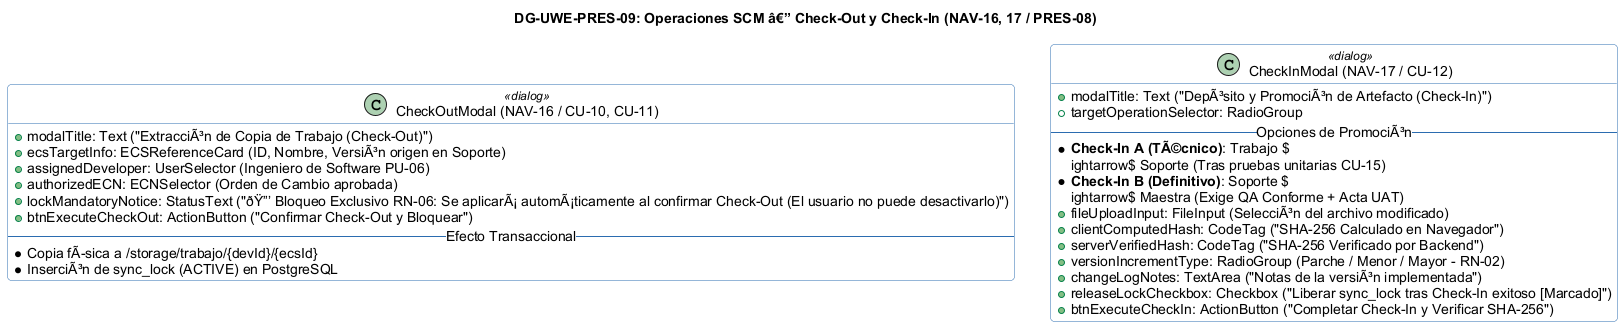

The diagram above was rendered by PlantUML. Its source (embedded in the PNG):
@startuml
skinparam shadowing false
skinparam roundcorner 8
skinparam defaultFontName Arial
skinparam packageStyle rectangle

title <b>DG-UWE-PRES-09: Operaciones SCM â€” Check-Out y Check-In (NAV-16, 17 / PRES-08)</b>

skinparam class {
    BackgroundColor<<dialog>> #FFFFFF
    BorderColor<<dialog>> #2B6CB0
    BackgroundColor<<field>> #F7FAFC
    BorderColor<<field>> #CBD5E0
    BackgroundColor<<action>> #3182CE
    FontColor<<action>> #FFFFFF
}

class "CheckOutModal (NAV-16 / CU-10, CU-11)" as CheckOutDialog <<dialog>> {
    +modalTitle: Text ("ExtracciÃ³n de Copia de Trabajo (Check-Out)")
    +ecsTargetInfo: ECSReferenceCard (ID, Nombre, VersiÃ³n origen en Soporte)
    +assignedDeveloper: UserSelector (Ingeniero de Software PU-06)
    +authorizedECN: ECNSelector (Orden de Cambio aprobada)
    +lockMandatoryNotice: StatusText ("ðŸ”’ Bloqueo Exclusivo RN-06: Se aplicarÃ¡ automÃ¡ticamente al confirmar Check-Out (El usuario no puede desactivarlo)")
    +btnExecuteCheckOut: ActionButton ("Confirmar Check-Out y Bloquear")
    -- Efecto Transaccional --
    * Copia fÃsica a /storage/trabajo/{devId}/{ecsId}
    * InserciÃ³n de sync_lock (ACTIVE) en PostgreSQL
}

class "CheckInModal (NAV-17 / CU-12)" as CheckInDialog <<dialog>> {
    +modalTitle: Text ("DepÃ³sito y PromociÃ³n de Artefacto (Check-In)")
    +targetOperationSelector: RadioGroup
    -- Opciones de PromociÃ³n --
    * **Check-In A (TÃ©cnico)**: Trabajo $
ightarrow$ Soporte (Tras pruebas unitarias CU-15)
    * **Check-In B (Definitivo)**: Soporte $
ightarrow$ Maestra (Exige QA Conforme + Acta UAT)
    +fileUploadInput: FileInput (SelecciÃ³n del archivo modificado)
    +clientComputedHash: CodeTag ("SHA-256 Calculado en Navegador")
    +serverVerifiedHash: CodeTag ("SHA-256 Verificado por Backend")
    +versionIncrementType: RadioGroup (Parche / Menor / Mayor - RN-02)
    +changeLogNotes: TextArea ("Notas de la versiÃ³n implementada")
    +releaseLockCheckbox: Checkbox ("Liberar sync_lock tras Check-In exitoso [Marcado]")
    +btnExecuteCheckIn: ActionButton ("Completar Check-In y Verificar SHA-256")
}

@enduml